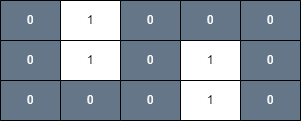

The diagram above was exported from draw.io. Its source (the exported page's mxGraphModel, read from the mxfile embedded in the PNG):
<mxGraphModel dx="1434" dy="738" grid="1" gridSize="10" guides="1" tooltips="1" connect="1" arrows="1" fold="1" page="1" pageScale="1" pageWidth="850" pageHeight="1100" math="0" shadow="0">
  <root>
    <mxCell id="0" />
    <mxCell id="1" parent="0" />
    <mxCell id="NoSMxMt63cVPe8BlzVMF-1" value="" style="shape=table;startSize=0;container=1;collapsible=0;childLayout=tableLayout;" vertex="1" parent="1">
      <mxGeometry x="240" y="120" width="300" height="120" as="geometry" />
    </mxCell>
    <mxCell id="NoSMxMt63cVPe8BlzVMF-2" value="" style="shape=tableRow;horizontal=0;startSize=0;swimlaneHead=0;swimlaneBody=0;strokeColor=inherit;top=0;left=0;bottom=0;right=0;collapsible=0;dropTarget=0;fillColor=none;points=[[0,0.5],[1,0.5]];portConstraint=eastwest;" vertex="1" parent="NoSMxMt63cVPe8BlzVMF-1">
      <mxGeometry width="300" height="40" as="geometry" />
    </mxCell>
    <mxCell id="NoSMxMt63cVPe8BlzVMF-3" value="0" style="shape=partialRectangle;html=1;whiteSpace=wrap;connectable=0;strokeColor=#030405;overflow=hidden;fillColor=#647687;top=1;left=1;bottom=1;right=1;pointerEvents=1;fontColor=#ffffff;" vertex="1" parent="NoSMxMt63cVPe8BlzVMF-2">
      <mxGeometry width="60" height="40" as="geometry">
        <mxRectangle width="60" height="40" as="alternateBounds" />
      </mxGeometry>
    </mxCell>
    <mxCell id="NoSMxMt63cVPe8BlzVMF-4" value="1" style="shape=partialRectangle;html=1;whiteSpace=wrap;connectable=0;strokeColor=inherit;overflow=hidden;fillColor=none;top=0;left=0;bottom=0;right=0;pointerEvents=1;" vertex="1" parent="NoSMxMt63cVPe8BlzVMF-2">
      <mxGeometry x="60" width="60" height="40" as="geometry">
        <mxRectangle width="60" height="40" as="alternateBounds" />
      </mxGeometry>
    </mxCell>
    <mxCell id="NoSMxMt63cVPe8BlzVMF-5" value="0" style="shape=partialRectangle;html=1;whiteSpace=wrap;connectable=0;strokeColor=#030405;overflow=hidden;fillColor=#647687;top=1;left=1;bottom=1;right=1;pointerEvents=1;fontColor=#ffffff;" vertex="1" parent="NoSMxMt63cVPe8BlzVMF-2">
      <mxGeometry x="120" width="60" height="40" as="geometry">
        <mxRectangle width="60" height="40" as="alternateBounds" />
      </mxGeometry>
    </mxCell>
    <mxCell id="NoSMxMt63cVPe8BlzVMF-6" value="0" style="shape=partialRectangle;html=1;whiteSpace=wrap;connectable=0;strokeColor=#030405;overflow=hidden;fillColor=#647687;top=1;left=1;bottom=1;right=1;pointerEvents=1;fontColor=#ffffff;" vertex="1" parent="NoSMxMt63cVPe8BlzVMF-2">
      <mxGeometry x="180" width="60" height="40" as="geometry">
        <mxRectangle width="60" height="40" as="alternateBounds" />
      </mxGeometry>
    </mxCell>
    <mxCell id="NoSMxMt63cVPe8BlzVMF-7" value="0" style="shape=partialRectangle;html=1;whiteSpace=wrap;connectable=0;strokeColor=#030405;overflow=hidden;fillColor=#647687;top=1;left=1;bottom=1;right=1;pointerEvents=1;fontColor=#ffffff;" vertex="1" parent="NoSMxMt63cVPe8BlzVMF-2">
      <mxGeometry x="240" width="60" height="40" as="geometry">
        <mxRectangle width="60" height="40" as="alternateBounds" />
      </mxGeometry>
    </mxCell>
    <mxCell id="NoSMxMt63cVPe8BlzVMF-8" value="" style="shape=tableRow;horizontal=0;startSize=0;swimlaneHead=0;swimlaneBody=0;strokeColor=inherit;top=0;left=0;bottom=0;right=0;collapsible=0;dropTarget=0;fillColor=none;points=[[0,0.5],[1,0.5]];portConstraint=eastwest;" vertex="1" parent="NoSMxMt63cVPe8BlzVMF-1">
      <mxGeometry y="40" width="300" height="40" as="geometry" />
    </mxCell>
    <mxCell id="NoSMxMt63cVPe8BlzVMF-9" value="0" style="shape=partialRectangle;html=1;whiteSpace=wrap;connectable=0;strokeColor=#030405;overflow=hidden;fillColor=#647687;top=1;left=1;bottom=1;right=1;pointerEvents=1;fontColor=#ffffff;" vertex="1" parent="NoSMxMt63cVPe8BlzVMF-8">
      <mxGeometry width="60" height="40" as="geometry">
        <mxRectangle width="60" height="40" as="alternateBounds" />
      </mxGeometry>
    </mxCell>
    <mxCell id="NoSMxMt63cVPe8BlzVMF-10" value="1" style="shape=partialRectangle;html=1;whiteSpace=wrap;connectable=0;strokeColor=inherit;overflow=hidden;fillColor=none;top=0;left=0;bottom=0;right=0;pointerEvents=1;" vertex="1" parent="NoSMxMt63cVPe8BlzVMF-8">
      <mxGeometry x="60" width="60" height="40" as="geometry">
        <mxRectangle width="60" height="40" as="alternateBounds" />
      </mxGeometry>
    </mxCell>
    <mxCell id="NoSMxMt63cVPe8BlzVMF-11" value="0" style="shape=partialRectangle;html=1;whiteSpace=wrap;connectable=0;strokeColor=#030405;overflow=hidden;fillColor=#647687;top=1;left=1;bottom=1;right=1;pointerEvents=1;fontColor=#ffffff;" vertex="1" parent="NoSMxMt63cVPe8BlzVMF-8">
      <mxGeometry x="120" width="60" height="40" as="geometry">
        <mxRectangle width="60" height="40" as="alternateBounds" />
      </mxGeometry>
    </mxCell>
    <mxCell id="NoSMxMt63cVPe8BlzVMF-12" value="1" style="shape=partialRectangle;html=1;whiteSpace=wrap;connectable=0;strokeColor=inherit;overflow=hidden;fillColor=none;top=0;left=0;bottom=0;right=0;pointerEvents=1;" vertex="1" parent="NoSMxMt63cVPe8BlzVMF-8">
      <mxGeometry x="180" width="60" height="40" as="geometry">
        <mxRectangle width="60" height="40" as="alternateBounds" />
      </mxGeometry>
    </mxCell>
    <mxCell id="NoSMxMt63cVPe8BlzVMF-13" value="0" style="shape=partialRectangle;html=1;whiteSpace=wrap;connectable=0;strokeColor=#030405;overflow=hidden;fillColor=#647687;top=1;left=1;bottom=1;right=1;pointerEvents=1;fontColor=#ffffff;" vertex="1" parent="NoSMxMt63cVPe8BlzVMF-8">
      <mxGeometry x="240" width="60" height="40" as="geometry">
        <mxRectangle width="60" height="40" as="alternateBounds" />
      </mxGeometry>
    </mxCell>
    <mxCell id="NoSMxMt63cVPe8BlzVMF-14" value="" style="shape=tableRow;horizontal=0;startSize=0;swimlaneHead=0;swimlaneBody=0;strokeColor=inherit;top=0;left=0;bottom=0;right=0;collapsible=0;dropTarget=0;fillColor=none;points=[[0,0.5],[1,0.5]];portConstraint=eastwest;" vertex="1" parent="NoSMxMt63cVPe8BlzVMF-1">
      <mxGeometry y="80" width="300" height="40" as="geometry" />
    </mxCell>
    <mxCell id="NoSMxMt63cVPe8BlzVMF-15" value="0" style="shape=partialRectangle;html=1;whiteSpace=wrap;connectable=0;strokeColor=#030405;overflow=hidden;fillColor=#647687;top=1;left=1;bottom=1;right=1;pointerEvents=1;fontColor=#ffffff;" vertex="1" parent="NoSMxMt63cVPe8BlzVMF-14">
      <mxGeometry width="60" height="40" as="geometry">
        <mxRectangle width="60" height="40" as="alternateBounds" />
      </mxGeometry>
    </mxCell>
    <mxCell id="NoSMxMt63cVPe8BlzVMF-16" value="0" style="shape=partialRectangle;html=1;whiteSpace=wrap;connectable=0;strokeColor=#030405;overflow=hidden;fillColor=#647687;top=1;left=1;bottom=1;right=1;pointerEvents=1;fontColor=#ffffff;" vertex="1" parent="NoSMxMt63cVPe8BlzVMF-14">
      <mxGeometry x="60" width="60" height="40" as="geometry">
        <mxRectangle width="60" height="40" as="alternateBounds" />
      </mxGeometry>
    </mxCell>
    <mxCell id="NoSMxMt63cVPe8BlzVMF-17" value="0" style="shape=partialRectangle;html=1;whiteSpace=wrap;connectable=0;strokeColor=#030405;overflow=hidden;fillColor=#647687;top=1;left=1;bottom=1;right=1;pointerEvents=1;fontColor=#ffffff;" vertex="1" parent="NoSMxMt63cVPe8BlzVMF-14">
      <mxGeometry x="120" width="60" height="40" as="geometry">
        <mxRectangle width="60" height="40" as="alternateBounds" />
      </mxGeometry>
    </mxCell>
    <mxCell id="NoSMxMt63cVPe8BlzVMF-18" value="1" style="shape=partialRectangle;html=1;whiteSpace=wrap;connectable=0;strokeColor=inherit;overflow=hidden;fillColor=none;top=0;left=0;bottom=0;right=0;pointerEvents=1;" vertex="1" parent="NoSMxMt63cVPe8BlzVMF-14">
      <mxGeometry x="180" width="60" height="40" as="geometry">
        <mxRectangle width="60" height="40" as="alternateBounds" />
      </mxGeometry>
    </mxCell>
    <mxCell id="NoSMxMt63cVPe8BlzVMF-19" value="0" style="shape=partialRectangle;html=1;whiteSpace=wrap;connectable=0;strokeColor=#030405;overflow=hidden;fillColor=#647687;top=1;left=1;bottom=1;right=1;pointerEvents=1;fontColor=#ffffff;" vertex="1" parent="NoSMxMt63cVPe8BlzVMF-14">
      <mxGeometry x="240" width="60" height="40" as="geometry">
        <mxRectangle width="60" height="40" as="alternateBounds" />
      </mxGeometry>
    </mxCell>
  </root>
</mxGraphModel>